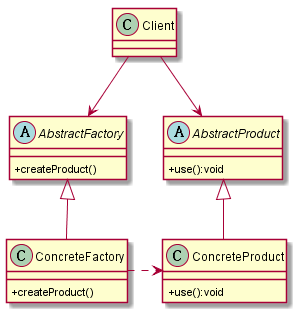

The diagram above was rendered by PlantUML. Its source (embedded in the PNG):
@startuml
skinparam classAttributeIconSize 0
abstract class AbstractProduct {
    +use():void
}
class ConcreteProduct {
    +use():void
}
abstract class AbstractFactory {
    +createProduct()
}
class ConcreteFactory {
    +createProduct()
}

AbstractFactory <|-- ConcreteFactory
AbstractProduct <|-- ConcreteProduct
ConcreteFactory .> ConcreteProduct
Client --> AbstractFactory
Client --> AbstractProduct

@enduml